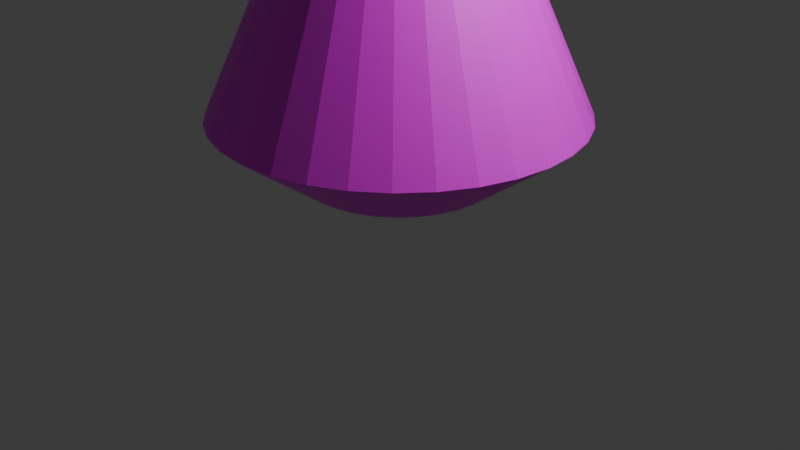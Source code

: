 # Source: PlayerBody.blend  (saved by Blender 4.1.24; exported with 4.5.12 LTS)
import bpy
from mathutils import Matrix  # noqa: F401  (used for matrix-valued properties, if any)

bpy.ops.wm.read_factory_settings(use_empty=True)
scene = bpy.context.scene
scene.name = 'Scene'

# ---- collections
col_collection = bpy.data.collections.new('Collection'); scene.collection.children.link(col_collection)

# ---- images (referenced by path relative to the original .blend; pixels are not part of the script)
import os
ASSET_DIR = os.environ.get("B2B_ASSET_DIR", "")  # directory of the original .blend (textures are referenced by path, not embedded)
HERE = os.path.dirname(os.path.abspath(__file__))  # packed textures are extracted next to this script under _unpacked/

def load_image(name, relpath, width, height, colorspace="sRGB"):
    """Load a texture the original file referenced (path relative to the .blend, or extracted next to this script)."""
    p = next((c for c in (os.path.join(HERE, relpath), os.path.join(ASSET_DIR, relpath)) if relpath and os.path.exists(c)), "")
    if p:
        img = bpy.data.images.load(p, check_existing=True)
        img.name = name
    else:  # same state as the original file: an image datablock whose file is absent (Cycles renders it pink)
        img = bpy.data.images.new(name, width, height)
        img.source = "FILE"
        img.filepath = "//" + (relpath or name)
    img.colorspace_settings.name = colorspace
    return img
img_playerbody_png_001 = load_image('PlayerBody.png.001', 'PlayerBody.png', 1024, 1024, 'sRGB')

# ---- materials (node trees are filled in below, after node groups)
mat_005 = bpy.data.materials.new('マテリアル.005')
mat_005.use_transparent_shadow = False

# ---- material node trees
mat_005.use_nodes = True; mat_005.node_tree.nodes.clear()
_N = mat_005.node_tree.nodes; _L = mat_005.node_tree.links
n0 = _N.new('ShaderNodeBsdfPrincipled'); n0.name = 'プリンシプルBSDF'; n0.location = (10, 300)
n1 = _N.new('ShaderNodeOutputMaterial'); n1.name = 'マテリアル出力'; n1.location = (300, 300)
n2 = _N.new('ShaderNodeTexImage'); n2.name = '画像テクスチャ'; n2.location = (-280, 275)
n2.image = img_playerbody_png_001
_L.new(n0.outputs[0], n1.inputs[0])
_L.new(n2.outputs[0], n0.inputs[0])
n1.is_active_output = True

# ---- world
world_world = bpy.data.worlds.new('World'); scene.world = world_world
world_world.use_nodes = True; world_world.node_tree.nodes.clear()
_N = world_world.node_tree.nodes; _L = world_world.node_tree.links
n0 = _N.new('ShaderNodeOutputWorld'); n0.name = 'World Output'; n0.location = (300, 300)
n1 = _N.new('ShaderNodeBackground'); n1.name = 'Background'; n1.location = (10, 300)
n1.inputs[0].default_value = (0.05088, 0.05088, 0.05088, 1.0)
_L.new(n1.outputs[0], n0.inputs[0])
n0.is_active_output = True
world_world.color = (0.05088, 0.05088, 0.05088)
world_world.use_sun_shadow = False
world_world.sun_shadow_jitter_overblur = 0.0

# ---- cameras
cam_camera = bpy.data.cameras.new('Camera')
cam_camera.clip_end = 100.0
cam_camera.ortho_scale = 7.314

# ---- lights
light_light = bpy.data.lights.new('Light', 'POINT')
light_light.transmission_factor = 0.0
light_light.energy = 1000.0
light_light.shadow_soft_size = 0.1
light_light.shadow_maximum_resolution = 0.006
light_light.use_absolute_resolution = True

# ---- meshes
me_x = bpy.data.meshes.new('円柱')
me_x.from_pydata([(1.0, -4.371e-08, 0.5), (1.0, -4.371e-08, 3.1), (0.9808, -0.1951, 0.5), (0.9808, -0.1951, 3.1), (0.9239, -0.3827, 0.5), (0.9239, -0.3827, 3.1), (0.8315, -0.5556, 0.5), (0.8315, -0.5556, 3.1), (0.7071, -0.7071, 0.5), (0.7071, -0.7071, 3.1), (0.5556, -0.8315, 0.5), (0.5556, -0.8315, 3.1), (0.3827, -0.9239, 0.5), (0.3827, -0.9239, 3.1), (0.1951, -0.9808, 0.5), (0.1951, -0.9808, 3.1), (-4.371e-08, -1.0, 0.5), (-4.371e-08, -1.0, 3.1), (-0.1951, -0.9808, 0.5), (-0.1951, -0.9808, 3.1), (-0.3827, -0.9239, 0.5), (-0.3827, -0.9239, 3.1), (-0.5556, -0.8315, 0.5), (-0.5556, -0.8315, 3.1), (-0.7071, -0.7071, 0.5), (-0.7071, -0.7071, 3.1), (-0.8315, -0.5556, 0.5), (-0.8315, -0.5556, 3.1), (-0.9239, -0.3827, 0.5), (-0.9239, -0.3827, 3.1), (-0.9808, -0.1951, 0.5), (-0.9808, -0.1951, 3.1), (-1.0, 4.371e-08, 0.5), (-1.0, 4.371e-08, 3.1), (-0.9808, 0.1951, 0.5), (-0.9808, 0.1951, 3.1), (-0.9239, 0.3827, 0.5), (-0.9239, 0.3827, 3.1), (-0.8315, 0.5556, 0.5), (-0.8315, 0.5556, 3.1), (-0.7071, 0.7071, 0.5), (-0.7071, 0.7071, 3.1), (-0.5556, 0.8315, 0.5), (-0.5556, 0.8315, 3.1), (-0.3827, 0.9239, 0.5), (-0.3827, 0.9239, 3.1), (-0.1951, 0.9808, 0.5), (-0.1951, 0.9808, 3.1), (4.371e-08, 1.0, 0.5), (4.371e-08, 1.0, 3.1), (0.1951, 0.9808, 0.5), (0.1951, 0.9808, 3.1), (0.3827, 0.9239, 0.5), (0.3827, 0.9239, 3.1), (0.5556, 0.8315, 0.5), (0.5556, 0.8315, 3.1), (0.7071, 0.7071, 0.5), (0.7071, 0.7071, 3.1), (0.8315, 0.5556, 0.5), (0.8315, 0.5556, 3.1), (0.9239, 0.3827, 0.5), (0.9239, 0.3827, 3.1), (0.9808, 0.1951, 0.5), (0.9808, 0.1951, 3.1), (1.841, -0.3663, 1.15), (1.735, -0.7185, 1.15), (1.561, -1.043, 1.15), (1.328, -1.328, 1.15), (1.043, -1.561, 1.15), (0.7185, -1.735, 1.15), (0.3663, -1.841, 1.15), (-6.899e-08, -1.878, 1.15), (-0.3663, -1.841, 1.15), (-0.7185, -1.735, 1.15), (-1.043, -1.561, 1.15), (-1.328, -1.328, 1.15), (-1.561, -1.043, 1.15), (-1.735, -0.7185, 1.15), (-1.841, -0.3663, 1.15), (-1.878, 9.27e-08, 1.15), (-1.841, 0.3663, 1.15), (-1.735, 0.7185, 1.15), (-1.561, 1.043, 1.15), (-1.328, 1.328, 1.15), (-1.043, 1.561, 1.15), (-0.7185, 1.735, 1.15), (-0.3663, 1.841, 1.15), (9.515e-08, 1.878, 1.15), (0.3663, 1.841, 1.15), (0.7185, 1.735, 1.15), (1.043, 1.561, 1.15), (1.328, 1.328, 1.15), (1.561, 1.043, 1.15), (1.735, 0.7185, 1.15), (1.841, 0.3663, 1.15), (1.878, -7.145e-08, 1.15)], [], [(95, 1, 3, 64), (64, 3, 5, 65), (65, 5, 7, 66), (66, 7, 9, 67), (67, 9, 11, 68), (68, 11, 13, 69), (69, 13, 15, 70), (70, 15, 17, 71), (71, 17, 19, 72), (72, 19, 21, 73), (73, 21, 23, 74), (74, 23, 25, 75), (75, 25, 27, 76), (76, 27, 29, 77), (77, 29, 31, 78), (78, 31, 33, 79), (79, 33, 35, 80), (80, 35, 37, 81), (81, 37, 39, 82), (82, 39, 41, 83), (83, 41, 43, 84), (84, 43, 45, 85), (85, 45, 47, 86), (86, 47, 49, 87), (87, 49, 51, 88), (88, 51, 53, 89), (89, 53, 55, 90), (90, 55, 57, 91), (91, 57, 59, 92), (3, 1, 63, 61, 59, 57, 55, 53, 51, 49, 47, 45, 43, 41, 39, 37, 35, 33, 31, 29, 27, 25, 23, 21, 19, 17, 15, 13, 11, 9, 7, 5), (92, 59, 61, 93), (93, 61, 63, 94), (0, 2, 4, 6, 8, 10, 12, 14, 16, 18, 20, 22, 24, 26, 28, 30, 32, 34, 36, 38, 40, 42, 44, 46, 48, 50, 52, 54, 56, 58, 60, 62), (0, 95, 64, 2), (2, 64, 65, 4), (4, 65, 66, 6), (6, 66, 67, 8), (8, 67, 68, 10), (10, 68, 69, 12), (12, 69, 70, 14), (14, 70, 71, 16), (16, 71, 72, 18), (18, 72, 73, 20), (20, 73, 74, 22), (22, 74, 75, 24), (24, 75, 76, 26), (26, 76, 77, 28), (28, 77, 78, 30), (30, 78, 79, 32), (32, 79, 80, 34), (34, 80, 81, 36), (36, 81, 82, 38), (38, 82, 83, 40), (40, 83, 84, 42), (42, 84, 85, 44), (44, 85, 86, 46), (46, 86, 87, 48), (48, 87, 88, 50), (50, 88, 89, 52), (52, 89, 90, 54), (54, 90, 91, 56), (56, 91, 92, 58), (58, 92, 93, 60), (60, 93, 94, 62), (62, 94, 95, 0), (94, 63, 1, 95)])
_uv = me_x.uv_layers.new(name='UVマップ')
_uv.uv.foreach_set('vector', [1.0, 0.625, 1.0, 1.0, 0.9688, 1.0, 0.9688, 0.625, 0.9688, 0.625, 0.9688, 1.0, 0.9375, 1.0, 0.9375, 0.625, 0.9375, 0.625, 0.9375, 1.0, 0.9062, 1.0, 0.9062, 0.625, 0.9062, 0.625, 0.9062, 1.0, 0.875, 1.0, 0.875, 0.625, 0.875, 0.625, 0.875, 1.0, 0.8438, 1.0, 0.8438, 0.625, 0.8438, 0.625, 0.8438, 1.0, 0.8125, 1.0, 0.8125, 0.625, 0.8125, 0.625, 0.8125, 1.0, 0.7812, 1.0, 0.7812, 0.625, 0.7812, 0.625, 0.7812, 1.0, 0.75, 1.0, 0.75, 0.625, 0.75, 0.625, 0.75, 1.0, 0.7188, 1.0, 0.7188, 0.625, 0.7188, 0.625, 0.7188, 1.0, 0.6875, 1.0, 0.6875, 0.625, 0.6875, 0.625, 0.6875, 1.0, 0.6562, 1.0, 0.6562, 0.625, 0.6562, 0.625, 0.6562, 1.0, 0.625, 1.0, 0.625, 0.625, 0.625, 0.625, 0.625, 1.0, 0.5938, 1.0, 0.5938, 0.625, 0.5938, 0.625, 0.5938, 1.0, 0.5625, 1.0, 0.5625, 0.625, 0.5625, 0.625, 0.5625, 1.0, 0.5312, 1.0, 0.5312, 0.625, 0.5312, 0.625, 0.5312, 1.0, 0.5, 1.0, 0.5, 0.625, 0.5, 0.625, 0.5, 1.0, 0.4688, 1.0, 0.4688, 0.625, 0.4688, 0.625, 0.4688, 1.0, 0.4375, 1.0, 0.4375, 0.625, 0.4375, 0.625, 0.4375, 1.0, 0.4062, 1.0, 0.4062, 0.625, 0.4062, 0.625, 0.4062, 1.0, 0.375, 1.0, 0.375, 0.625, 0.375, 0.625, 0.375, 1.0, 0.3438, 1.0, 0.3438, 0.625, 0.3438, 0.625, 0.3438, 1.0, 0.3125, 1.0, 0.3125, 0.625, 0.3125, 0.625, 0.3125, 1.0, 0.2812, 1.0, 0.2812, 0.625, 0.2812, 0.625, 0.2812, 1.0, 0.25, 1.0, 0.25, 0.625, 0.25, 0.625, 0.25, 1.0, 0.2188, 1.0, 0.2188, 0.625, 0.2188, 0.625, 0.2188, 1.0, 0.1875, 1.0, 0.1875, 0.625, 0.1875, 0.625, 0.1875, 1.0, 0.1562, 1.0, 0.1562, 0.625, 0.1562, 0.625, 0.1562, 1.0, 0.125, 1.0, 0.125, 0.625, 0.125, 0.625, 0.125, 1.0, 0.09375, 1.0, 0.09375, 0.625, 0.2968, 0.4854, 0.25, 0.49, 0.2032, 0.4854, 0.1582, 0.4717, 0.1167, 0.4496, 0.08029, 0.4197, 0.05045, 0.3833, 0.02827, 0.3418, 0.01461, 0.2968, 0.01, 0.25, 0.01461, 0.2032, 0.02827, 0.1582, 0.05045, 0.1167, 0.08029, 0.08029, 0.1167, 0.05045, 0.1582, 0.02827, 0.2032, 0.01461, 0.25, 0.01, 0.2968, 0.01461, 0.3418, 0.02827, 0.3833, 0.05045, 0.4197, 0.08029, 0.4496, 0.1167, 0.4717, 0.1582, 0.4854, 0.2032, 0.49, 0.25, 0.4854, 0.2968, 0.4717, 0.3418, 0.4496, 0.3833, 0.4197, 0.4197, 0.3833, 0.4496, 0.3418, 0.4717, 0.09375, 0.625, 0.09375, 1.0, 0.0625, 1.0, 0.0625, 0.625, 0.0625, 0.625, 0.0625, 1.0, 0.03125, 1.0, 0.03125, 0.625, 0.75, 0.49, 0.7968, 0.4854, 0.8418, 0.4717, 0.8833, 0.4496, 0.9197, 0.4197, 0.9496, 0.3833, 0.9717, 0.3418, 0.9854, 0.2968, 0.99, 0.25, 0.9854, 0.2032, 0.9717, 0.1582, 0.9496, 0.1167, 0.9197, 0.08029, 0.8833, 0.05045, 0.8418, 0.02827, 0.7968, 0.01461, 0.75, 0.01, 0.7032, 0.01461, 0.6582, 0.02827, 0.6167, 0.05045, 0.5803, 0.08029, 0.5504, 0.1167, 0.5283, 0.1582, 0.5146, 0.2032, 0.51, 0.25, 0.5146, 0.2968, 0.5283, 0.3418, 0.5504, 0.3833, 0.5803, 0.4197, 0.6167, 0.4496, 0.6582, 0.4717, 0.7032, 0.4854, 1.0, 0.5, 1.0, 0.625, 0.9688, 0.625, 0.9688, 0.5, 0.9688, 0.5, 0.9688, 0.625, 0.9375, 0.625, 0.9375, 0.5, 0.9375, 0.5, 0.9375, 0.625, 0.9062, 0.625, 0.9062, 0.5, 0.9062, 0.5, 0.9062, 0.625, 0.875, 0.625, 0.875, 0.5, 0.875, 0.5, 0.875, 0.625, 0.8438, 0.625, 0.8438, 0.5, 0.8438, 0.5, 0.8438, 0.625, 0.8125, 0.625, 0.8125, 0.5, 0.8125, 0.5, 0.8125, 0.625, 0.7812, 0.625, 0.7812, 0.5, 0.7812, 0.5, 0.7812, 0.625, 0.75, 0.625, 0.75, 0.5, 0.75, 0.5, 0.75, 0.625, 0.7188, 0.625, 0.7188, 0.5, 0.7188, 0.5, 0.7188, 0.625, 0.6875, 0.625, 0.6875, 0.5, 0.6875, 0.5, 0.6875, 0.625, 0.6562, 0.625, 0.6562, 0.5, 0.6562, 0.5, 0.6562, 0.625, 0.625, 0.625, 0.625, 0.5, 0.625, 0.5, 0.625, 0.625, 0.5938, 0.625, 0.5938, 0.5, 0.5938, 0.5, 0.5938, 0.625, 0.5625, 0.625, 0.5625, 0.5, 0.5625, 0.5, 0.5625, 0.625, 0.5312, 0.625, 0.5312, 0.5, 0.5312, 0.5, 0.5312, 0.625, 0.5, 0.625, 0.5, 0.5, 0.5, 0.5, 0.5, 0.625, 0.4688, 0.625, 0.4688, 0.5, 0.4688, 0.5, 0.4688, 0.625, 0.4375, 0.625, 0.4375, 0.5, 0.4375, 0.5, 0.4375, 0.625, 0.4062, 0.625, 0.4062, 0.5, 0.4062, 0.5, 0.4062, 0.625, 0.375, 0.625, 0.375, 0.5, 0.375, 0.5, 0.375, 0.625, 0.3438, 0.625, 0.3438, 0.5, 0.3438, 0.5, 0.3438, 0.625, 0.3125, 0.625, 0.3125, 0.5, 0.3125, 0.5, 0.3125, 0.625, 0.2812, 0.625, 0.2812, 0.5, 0.2812, 0.5, 0.2812, 0.625, 0.25, 0.625, 0.25, 0.5, 0.25, 0.5, 0.25, 0.625, 0.2188, 0.625, 0.2188, 0.5, 0.2188, 0.5, 0.2188, 0.625, 0.1875, 0.625, 0.1875, 0.5, 0.1875, 0.5, 0.1875, 0.625, 0.1562, 0.625, 0.1562, 0.5, 0.1562, 0.5, 0.1562, 0.625, 0.125, 0.625, 0.125, 0.5, 0.125, 0.5, 0.125, 0.625, 0.09375, 0.625, 0.09375, 0.5, 0.09375, 0.5, 0.09375, 0.625, 0.0625, 0.625, 0.0625, 0.5, 0.0625, 0.5, 0.0625, 0.625, 0.03125, 0.625, 0.03125, 0.5, 0.03125, 0.5, 0.03125, 0.625, 0.0, 0.625, 0.0, 0.5, 0.03125, 0.625, 0.03125, 1.0, 0.0, 1.0, 0.0, 0.625])
me_x.materials.append(mat_005)
me_x.update()

# ---- objects
ob_light = bpy.data.objects.new('Light', light_light)
ob_camera = bpy.data.objects.new('Camera', cam_camera)
ob_body = bpy.data.objects.new('Body', me_x)

# ---- transforms, parenting, visibility, modifiers, constraints
ob_light.location = (4.076, 1.005, 5.904)
ob_light.rotation_euler = (0.6503, 0.05522, 1.866)
ob_light.lock_rotations_4d = False
ob_light.empty_display_type = 'ARROWS'
ob_light.color = (0.0, 0.0, 0.0, 0.0)
ob_light.lineart.crease_threshold = 0.0
ob_camera.location = (7.359, -6.926, 4.958)
ob_camera.rotation_euler = (1.109, 0.0, 0.8149)
ob_camera.lock_rotations_4d = False
ob_camera.empty_display_type = 'ARROWS'
ob_camera.color = (0.0, 0.0, 0.0, 0.0)
ob_camera.display_type = 'WIRE'
ob_camera.lineart.crease_threshold = 0.0
ob_body.location = (0.0, 0.0, 0.0)

# ---- collection membership
col_collection.objects.link(ob_light)
col_collection.objects.link(ob_camera)
col_collection.objects.link(ob_body)

# ---- scene / render settings (as saved in the file)
scene.camera = ob_camera
scene.frame_start = 1; scene.frame_end = 250; scene.frame_set(1)
scene.render.engine = 'BLENDER_EEVEE_NEXT'
scene.cycles.sampling_pattern = 'TABULATED_SOBOL'
scene.eevee.ray_tracing_options.trace_max_roughness = 0.0
bpy.context.view_layer.update()
